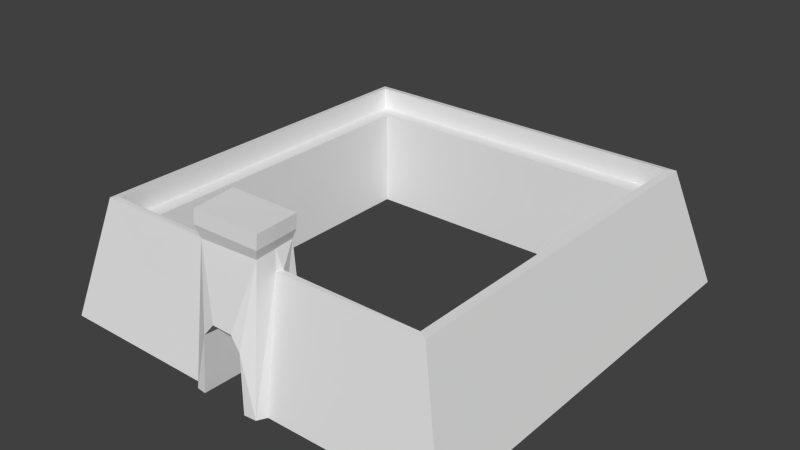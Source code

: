 # Source: castle_3.blend  (saved by Blender 2.78.0; exported with 4.5.12 LTS)
import bpy
from mathutils import Matrix  # noqa: F401  (used for matrix-valued properties, if any)

bpy.ops.wm.read_factory_settings(use_empty=True)
scene = bpy.context.scene
scene.name = 'Scene'

# ---- collections
col_collection_1 = bpy.data.collections.new('Collection 1'); scene.collection.children.link(col_collection_1)

# ---- materials (node trees are filled in below, after node groups)
mat_material = bpy.data.materials.new('Material')
mat_material.alpha_threshold = 0.0
mat_material.use_transparent_shadow = False
mat_material.roughness = 0.5
mat_material.line_color = (0.0, 0.0, 0.0, 1.0)

# ---- material node trees

# ---- world
world_world = bpy.data.worlds.new('World'); scene.world = world_world
world_world.color = (0.05088, 0.05088, 0.05088)
world_world.use_sun_shadow = False
world_world.sun_shadow_jitter_overblur = 0.0
world_world.cycles.sampling_method = 'NONE'
world_world.cycles.sample_map_resolution = 256

# ---- meshes
me_cube_001 = bpy.data.meshes.new('Cube.001')
me_cube_001.from_pydata([(7.871, -7.863, -0.005663), (6.621, -6.935, 4.418), (5.461, -5.899, -0.005663), (5.656, -6.248, 3.589), (6.296, -6.672, 3.616), (6.305, -6.756, 4.446), (7.867, 7.918, -0.005663), (6.622, 6.849, 4.407), (5.518, 5.731, -0.005663), (5.666, 5.951, 3.628), (6.283, 6.58, 3.643), (6.325, 6.605, 4.442), (1.319, -5.904, -0.02607), (1.45, -7.883, -0.02607), (1.168, -6.974, 4.454), (1.306, -6.248, 3.568), (1.25, -6.744, 4.454), (1.292, -6.716, 3.568), (0.8525, -8.284, 0.008898), (0.9853, -5.631, -0.07674), (1.29, -8.23, -0.009197), (0.4209, -8.185, 2.619), (1.176, -7.66, 5.425), (1.143, -6.046, 5.47), (0.269, -5.811, 2.77), (0.8815, -5.739, -0.05888), (0.7032, -5.851, 2.096), (0.7625, -8.203, 2.138), (-7.6, -7.967, -0.005663), (-6.557, -6.92, 4.424), (-5.465, -5.892, -0.005663), (-5.665, -6.231, 3.602), (-6.291, -6.619, 3.616), (-6.308, -6.73, 4.446), (-7.59, 7.918, -0.005663), (-6.535, 6.859, 4.396), (-5.49, 5.736, -0.005663), (-5.645, 5.949, 3.614), (-6.259, 6.544, 3.616), (-6.312, 6.613, 4.418), (-1.314, -5.904, -0.02607), (-1.446, -7.968, -0.02607), (-1.368, -6.942, 4.454), (-1.544, -6.248, 3.568), (-1.385, -6.744, 4.454), (-1.544, -6.716, 3.568), (-1.544, -6.716, 3.568), (-0.9022, -8.284, 0.008898), (-1.078, -5.746, -0.07674), (-1.285, -8.23, -0.009197), (-0.3469, -8.185, 2.636), (-1.544, -6.716, 3.568), (-1.544, -6.716, 3.568), (-1.41, -7.697, 5.425), (-1.516, -6.046, 5.484), (-0.375, -5.811, 2.755), (-0.8999, -5.739, -0.05888), (-0.7465, -5.851, 2.096), (-0.7578, -8.211, 2.138), (1.177, -7.615, 5.925), (-1.515, -6.001, 5.984), (-1.409, -7.651, 5.925), (1.144, -6.001, 5.969), (1.047, -6.127, 5.157), (-1.412, -6.129, 5.093), (1.047, -7.563, 5.054), (-1.252, -7.596, 4.982), (-0.1404, -7.58, 5.017), (1.047, -6.819, 5.107), (-1.342, -6.771, 5.044), (0.01819, 6.562, 3.63), (-0.0418, -6.128, 5.129), (-6.275, 0.1468, 3.616), (6.289, 0.2815, 3.63), (-6.546, 0.01997, 4.41), (0.4001, 6.853, 4.402), (6.621, 0.3536, 4.412)], [(45, 46), (46, 51), (51, 52)], [(9, 3, 73), (8, 2, 3), (1, 0, 6), (5, 1, 76), (4, 5, 73), (3, 2, 15), (24, 21, 50, 55), (3, 15, 17), (27, 18, 20), (0, 1, 13), (5, 16, 14), (5, 17, 16), (27, 21, 24, 26), (18, 27, 26, 25), (9, 37, 8), (10, 70, 9), (37, 72, 31), (36, 37, 30), (32, 72, 33), (29, 74, 35, 34), (31, 43, 30), (31, 52, 43), (66, 69, 42), (28, 41, 29), (33, 42, 44), (33, 52, 32), (58, 57, 55, 50), (47, 56, 57, 58), (24, 71, 63), (7, 75, 11), (11, 70, 10), (7, 34, 35, 75), (61, 59, 62), (22, 23, 59), (23, 54, 60), (54, 53, 60), (53, 22, 59), (63, 71, 23), (22, 65, 68), (53, 69, 66), (65, 14, 68), (58, 50, 66), (50, 67, 66), (47, 58, 49), (49, 58, 66), (65, 21, 27), (20, 65, 27), (14, 20, 13), (20, 14, 65), (63, 17, 15), (63, 16, 17), (15, 12, 19), (19, 63, 15), (13, 1, 14), (29, 41, 42), (22, 67, 65), (42, 41, 66), (66, 41, 49), (67, 21, 65), (21, 67, 50), (67, 53, 66), (67, 22, 53), (68, 16, 63), (16, 68, 14), (68, 63, 23), (23, 22, 68), (42, 69, 44), (44, 69, 64), (64, 48, 43), (69, 54, 64), (54, 69, 53), (43, 48, 40), (43, 52, 44), (44, 64, 43), (26, 19, 25), (60, 53, 61), (48, 57, 56), (26, 63, 19), (63, 26, 24), (64, 55, 57), (57, 48, 64), (62, 60, 61), (59, 23, 62), (60, 62, 23), (59, 61, 53), (17, 4, 3), (17, 5, 4), (14, 1, 5), (15, 2, 12), (30, 43, 40), (71, 55, 64), (55, 71, 24), (23, 71, 54), (54, 71, 64), (34, 7, 6), (34, 28, 29), (6, 7, 76, 1), (52, 33, 44), (42, 33, 29), (52, 31, 32), (29, 33, 74), (31, 72, 32), (72, 37, 38), (37, 70, 38), (73, 10, 9), (9, 70, 37), (73, 3, 4), (3, 9, 8), (30, 37, 31), (8, 37, 36), (74, 39, 35), (39, 74, 33), (33, 72, 39), (39, 72, 38), (70, 39, 38), (39, 70, 11), (73, 11, 10), (73, 5, 11), (76, 7, 11), (11, 5, 76), (11, 75, 39), (39, 75, 35)])
me_cube_001.materials.append(mat_material)
me_cube_001.use_remesh_preserve_volume = False
me_cube_001.use_remesh_preserve_attributes = False
me_cube_001.use_mirror_vertex_groups = False
me_cube_001.update()

# ---- objects
ob_cube = bpy.data.objects.new('Cube', me_cube_001)

# ---- transforms, parenting, visibility, modifiers, constraints
ob_cube.location = (0.0, 0.0, 0.0)
ob_cube.lock_rotations_4d = False
ob_cube.empty_display_type = 'ARROWS'
ob_cube.lineart.crease_threshold = 0.0

# ---- collection membership
col_collection_1.objects.link(ob_cube)

# ---- scene / render settings (as saved in the file)
scene.frame_start = 1; scene.frame_end = 250; scene.frame_set(1)
scene.render.engine = 'BLENDER_EEVEE_NEXT'
scene.render.resolution_percentage = 50
scene.render.dither_intensity = 0.0
scene.cycles.use_denoising = False
scene.cycles.samples = 10
scene.cycles.sampling_pattern = 'TABULATED_SOBOL'
scene.cycles.light_sampling_threshold = 0.0
scene.cycles.use_adaptive_sampling = False
scene.cycles.use_light_tree = False
scene.cycles.blur_glossy = 0.0
scene.cycles.pixel_filter_type = 'GAUSSIAN'
scene.cycles.sample_clamp_indirect = 0.0
scene.view_settings.view_transform = 'Standard'
bpy.context.view_layer.update()

# ---- added for rendering (the .blend has no active camera and no usable light): camera, sun
cam_auto = bpy.data.cameras.new('AutoCamera')
cam_auto.lens = 50.0
cam_auto.sensor_width = 36.0
cam_auto.clip_end = 1000.0
ob_auto_camera = bpy.data.objects.new('AutoCamera', cam_auto)
scene.collection.objects.link(ob_auto_camera)
ob_auto_camera.location = (21.6082, -25.9505, 20.1317)
ob_auto_camera.rotation_euler = (1.09748, -7.21219e-08, 0.694738)
scene.camera = ob_auto_camera
light_auto_sun = bpy.data.lights.new('AutoSun', 'SUN')
light_auto_sun.energy = 3.0
light_auto_sun.angle = 0.0523599
ob_auto_sun = bpy.data.objects.new('AutoSun', light_auto_sun)
scene.collection.objects.link(ob_auto_sun)
ob_auto_sun.rotation_euler = (0.872665, 0.174533, 0.523599)
bpy.context.view_layer.update()
